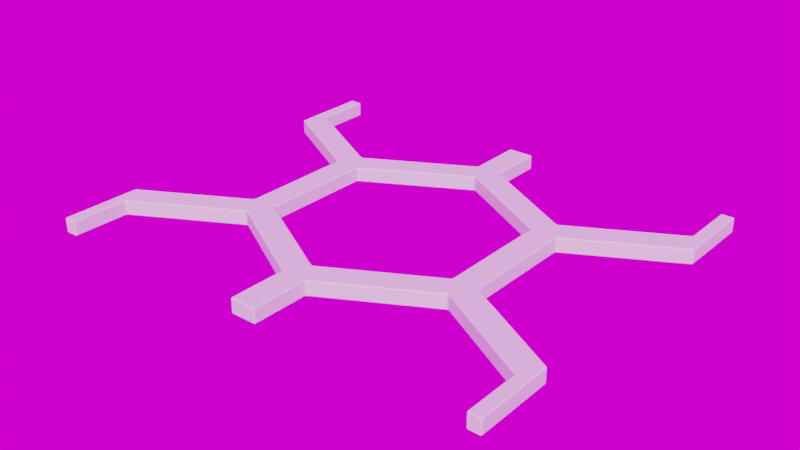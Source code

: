 # Source: grid_hex.blend  (saved by Blender 2.90.8; exported with 4.5.12 LTS)
import bpy
from mathutils import Matrix  # noqa: F401  (used for matrix-valued properties, if any)

bpy.ops.wm.read_factory_settings(use_empty=True)
scene = bpy.context.scene
scene.name = 'Scene'

# ---- collections
col_collection = bpy.data.collections.new('Collection'); scene.collection.children.link(col_collection)
col_bool_objects = bpy.data.collections.new('Bool_Objects'); scene.collection.children.link(col_bool_objects)
col_wire_objects = bpy.data.collections.new('Wire_Objects'); scene.collection.children.link(col_wire_objects)
col_fluent_creations = bpy.data.collections.new('Fluent_Creations'); scene.collection.children.link(col_fluent_creations)
col_grid_objects = bpy.data.collections.new('Grid_Objects'); scene.collection.children.link(col_grid_objects)

# ---- images (referenced by path relative to the original .blend; pixels are not part of the script)
import os
ASSET_DIR = os.environ.get("B2B_ASSET_DIR", "")  # directory of the original .blend (textures are referenced by path, not embedded)
HERE = os.path.dirname(os.path.abspath(__file__))  # packed textures are extracted next to this script under _unpacked/

def load_image(name, relpath, width, height, colorspace="sRGB"):
    """Load a texture the original file referenced (path relative to the .blend, or extracted next to this script)."""
    p = next((c for c in (os.path.join(HERE, relpath), os.path.join(ASSET_DIR, relpath)) if relpath and os.path.exists(c)), "")
    if p:
        img = bpy.data.images.load(p, check_existing=True)
        img.name = name
    else:  # same state as the original file: an image datablock whose file is absent (Cycles renders it pink)
        img = bpy.data.images.new(name, width, height)
        img.source = "FILE"
        img.filepath = "//" + (relpath or name)
    img.colorspace_settings.name = colorspace
    return img
img_artist_workshop_4k_hdr = load_image('artist_workshop_4k.hdr', 'artist_workshop_4k.hdr', 1024, 1024, 'Linear Rec.709')

# ---- node groups
ng_warmth__gaffer = bpy.data.node_groups.new('Warmth (Gaffer)', 'ShaderNodeTree')
_s = ng_warmth__gaffer.interface.new_socket(name='Image', in_out='OUTPUT', socket_type='NodeSocketColor')
_s = ng_warmth__gaffer.interface.new_socket(name='Image', in_out='INPUT', socket_type='NodeSocketColor')
_s = ng_warmth__gaffer.interface.new_socket(name='Temp', in_out='INPUT', socket_type='NodeSocketFloat')
_s.min_value = -100.0
_s.max_value = 100.0
_s = ng_warmth__gaffer.interface.new_socket(name='Tint', in_out='INPUT', socket_type='NodeSocketFloat')
_s.min_value = -100.0
_s.max_value = 100.0
_N = ng_warmth__gaffer.nodes; _L = ng_warmth__gaffer.links
n0 = _N.new('NodeGroupInput'); n0.name = 'Group Input'; n0.location = (-70, -478)
n1 = _N.new('NodeGroupOutput'); n1.name = 'Group Output'; n1.location = (1033, -158)
n2 = _N.new('ShaderNodeMath'); n2.name = 'Math'; n2.location = (214, -339)
n2.operation = 'DIVIDE'
n2.inputs[1].default_value = 150.0
n2.inputs[2].default_value = 0.0
n3 = _N.new('ShaderNodeMath'); n3.name = 'Math.001'; n3.location = (407, -336)
n3.inputs[1].default_value = 1.0
n3.inputs[2].default_value = 0.0
n4 = _N.new('ShaderNodeSeparateColor'); n4.name = 'Separate RGB'; n4.location = (408, -168)
n5 = _N.new('ShaderNodeMath'); n5.name = 'Math.002'; n5.location = (627, 85)
n5.operation = 'MULTIPLY'
n5.inputs[2].default_value = 0.0
n6 = _N.new('ShaderNodeMath'); n6.name = 'Math.003'; n6.location = (627, -91)
n6.operation = 'MULTIPLY'
n6.inputs[2].default_value = 0.0
n7 = _N.new('ShaderNodeMath'); n7.name = 'Math.004'; n7.location = (627, -240)
n7.operation = 'DIVIDE'
n7.inputs[2].default_value = 0.0
n8 = _N.new('ShaderNodeMath'); n8.name = 'Math.005'; n8.location = (214, -548)
n8.operation = 'DIVIDE'
n8.inputs[1].default_value = 150.0
n8.inputs[2].default_value = 0.0
n9 = _N.new('ShaderNodeMath'); n9.name = 'Math.006'; n9.location = (407, -529)
n9.inputs[1].default_value = 1.0
n9.inputs[2].default_value = 0.0
n10 = _N.new('ShaderNodeCombineColor'); n10.name = 'Combine RGB'; n10.location = (808, -163)
_L.new(n0.outputs[1], n2.inputs[0])
_L.new(n2.outputs[0], n3.inputs[0])
_L.new(n3.outputs[0], n5.inputs[1])
_L.new(n3.outputs[0], n7.inputs[1])
_L.new(n0.outputs[2], n8.inputs[0])
_L.new(n8.outputs[0], n9.inputs[0])
_L.new(n9.outputs[0], n6.inputs[1])
_L.new(n0.outputs[0], n4.inputs[0])
_L.new(n4.outputs[0], n5.inputs[0])
_L.new(n4.outputs[1], n6.inputs[0])
_L.new(n4.outputs[2], n7.inputs[0])
_L.new(n5.outputs[0], n10.inputs[0])
_L.new(n6.outputs[0], n10.inputs[1])
_L.new(n7.outputs[0], n10.inputs[2])
_L.new(n10.outputs[0], n1.inputs[0])
n1.is_active_output = True

# ---- world
world_world = bpy.data.worlds.new('World'); scene.world = world_world
world_world.use_nodes = True; world_world.node_tree.nodes.clear()
_N = world_world.node_tree.nodes; _L = world_world.node_tree.links
n0 = _N.new('ShaderNodeOutputWorld'); n0.name = 'World Output'; n0.location = (300, 300)
n1 = _N.new('ShaderNodeBackground'); n1.name = 'Background'; n1.location = (10, 300)
n1.inputs[0].default_value = (0.05088, 0.05088, 0.05088, 1.0)
n2 = _N.new('ShaderNodeTexEnvironment'); n2.name = 'HDRIHandler_ShaderNodeTexEnvironment'; n2.location = (-462, 90)
n2.image = img_artist_workshop_4k_hdr
n3 = _N.new('ShaderNodeTexCoord'); n3.name = 'HDRIHandler_ShaderNodeTexCoord'; n3.location = (-1022, 118)
n4 = _N.new('ShaderNodeMapping'); n4.name = 'HDRIHandler_ShaderNodeMapping'; n4.location = (-832, 138)
n4.mute = True
n5 = _N.new('ShaderNodeGroup'); n5.name = 'HDRIHandler_Warmth'; n5.location = (-262, 73)
n5.mute = True
n5.node_tree = ng_warmth__gaffer
n5.inputs[1].default_value = 0.0
n5.inputs[2].default_value = 0.0
n6 = _N.new('ShaderNodeGamma'); n6.name = 'HDRIHandler_ShaderNodeGamma'; n6.location = (-72, 60)
n6.mute = True
n7 = _N.new('ShaderNodeHueSaturation'); n7.name = 'HDRIHandler_ShaderNodeHueSaturation'; n7.location = (118, 81)
n7.mute = True
n8 = _N.new('ShaderNodeBackground'); n8.name = 'HDRIHandler_ShaderNodeBackground'; n8.location = (318, 48)
n9 = _N.new('ShaderNodeOutputWorld'); n9.name = 'HDRIHandler_ShaderNodeOutputWorld'; n9.location = (729, 34)
_L.new(n1.outputs[0], n0.inputs[0])
_L.new(n3.outputs[0], n4.inputs[0])
_L.new(n4.outputs[0], n2.inputs[0])
_L.new(n2.outputs[0], n5.inputs[0])
_L.new(n5.outputs[0], n6.inputs[0])
_L.new(n6.outputs[0], n7.inputs[4])
_L.new(n7.outputs[0], n8.inputs[0])
_L.new(n8.outputs[0], n9.inputs[0])
n9.is_active_output = True
world_world.color = (0.05088, 0.05088, 0.05088)
world_world.use_sun_shadow = False
world_world.sun_shadow_jitter_overblur = 0.0

# ---- meshes
me_circle_015 = bpy.data.meshes.new('Circle.015')
me_circle_015.from_pydata([(-0.07499, 0.04167, 0.0), (-0.03749, 0.02564, 0.0), (-0.00433, 0.04407, 0.0), (-0.04182, 0.01843, 0.0), (-0.07066, 0.04407, 0.0), (0.0, 0.03686, 0.0), (-0.07499, 0.03686, 0.0), (-0.03317, 0.01843, 0.0), (0.0, 0.04167, 0.0), (-0.03749, 0.02083, 0.0), (-0.07499, 0.0625, 0.0), (-0.07066, 0.0625, 0.0), (0.0, 0.0625, 0.0), (-0.00433, 0.0625, 0.0), (-0.03749, 1.852e-08, 0.0), (-0.04182, 1.852e-08, 0.0), (-0.03317, 1.852e-08, 0.0)], [], [(2, 1, 9, 8), (1, 4, 0, 9), (4, 11, 10, 0), (6, 3, 9, 0), (7, 5, 8, 9), (16, 7, 9, 14), (12, 13, 2, 8), (3, 15, 14, 9)])
me_circle_015.polygons.foreach_set('use_smooth', [True] * 8)
_uv = me_circle_015.uv_layers.new(name='UVMap')
_uv.uv.foreach_set('vector', [0.117, 0.2789, 0.117, 0.7211, 0.06699, 0.75, 0.06699, 0.25, 0.117, 0.7211, 0.5, 0.9423, 0.5, 1.0, 0.06699, 0.75, 0.5, 0.9423, 0.6915, 0.8317, 0.7165, 0.875, 0.5, 1.0, 0.5, 0.05774, 0.117, 0.2789, 0.06699, 0.25, 0.5, 0.0, 0.117, 0.7211, 0.5, 0.9423, 0.5, 1.0, 0.06699, 0.75, 0.117, 0.5, 0.117, 0.7211, 0.06699, 0.75, 0.06699, 0.5, 0.2835, 0.125, 0.3085, 0.1683, 0.117, 0.2789, 0.06699, 0.25, 0.117, 0.2789, 0.117, 0.5, 0.06699, 0.5, 0.06699, 0.25])
me_circle_015.use_remesh_preserve_volume = False
me_circle_015.use_remesh_preserve_attributes = False
me_circle_015.use_mirror_vertex_groups = False
me_circle_015.update()

# ---- objects
ob_grid_hex = bpy.data.objects.new('Grid_Hex', me_circle_015)

# ---- transforms, parenting, visibility, modifiers, constraints
ob_grid_hex.location = (0.0, 0.0, 0.0)
ob_grid_hex.use_shape_key_edit_mode = True
ob_grid_hex.lineart.crease_threshold = 0.0
_m = ob_grid_hex.modifiers.new('Mirror', 'MIRROR')
_m.use_axis = (True, True, False)
_m = ob_grid_hex.modifiers.new('Array_X', 'ARRAY')
_m.count = 1
_m.constant_offset_displace = (0.0, 0.0, 0.0)
_m.use_merge_vertices = True
_m.merge_threshold = 0.0001
_m = ob_grid_hex.modifiers.new('Array_Y', 'ARRAY')
_m.count = 1
_m.constant_offset_displace = (0.0, 0.0, 0.0)
_m.relative_offset_displace = (0.0, 1.0, 0.0)
_m.use_merge_vertices = True
_m.merge_threshold = 0.0001
_m = ob_grid_hex.modifiers.new('Displace_X', 'DISPLACE')
_m.strength = 0.0
_m.direction = 'X'
_m = ob_grid_hex.modifiers.new('Displace_Y', 'DISPLACE')
_m.strength = 0.0
_m.direction = 'Y'
_m = ob_grid_hex.modifiers.new('Displace_Z', 'DISPLACE')
_m.strength = -0.05
_m.direction = 'Z'
_m = ob_grid_hex.modifiers.new('ArrayX_from_bool', 'ARRAY')
_m.show_render = False
_m.constant_offset_displace = (0.0, 0.0, 0.0)
_m = ob_grid_hex.modifiers.new('ArrayY_from_bool', 'ARRAY')
_m.show_render = False
_m.constant_offset_displace = (0.0, 0.0, 0.0)
_m = ob_grid_hex.modifiers.new('ArrayZ_from_bool', 'ARRAY')
_m.show_render = False
_m.constant_offset_displace = (0.0, 0.0, 0.0)
_m = ob_grid_hex.modifiers.new('DisplaceX_to_center', 'DISPLACE')
_m.show_render = False
_m.strength = 0.0
_m.direction = 'X'
_m = ob_grid_hex.modifiers.new('DisplaceY_to_center', 'DISPLACE')
_m.show_render = False
_m.strength = 0.0
_m.direction = 'Y'
_m = ob_grid_hex.modifiers.new('Mirror_from_bool', 'MIRROR')
_m.show_render = False
_m = ob_grid_hex.modifiers.new('Solidify', 'SOLIDIFY')
_m.thickness = 0.005
_m.offset = 1.0
_m.nonmanifold_thickness_mode = 'FIXED'
_m.nonmanifold_merge_threshold = 0.0003
_m = ob_grid_hex.modifiers.new('Bevel', 'BEVEL')
_m.width = 0.0005
_m.width_pct = 0.0005
_m.segments = 2
_m.harden_normals = True
_m.miter_outer = 'MITER_ARC'

# ---- collection membership
scene.collection.objects.link(ob_grid_hex)

# ---- scene / render settings (as saved in the file)
scene.frame_start = 1; scene.frame_end = 250; scene.frame_set(1)
scene.render.engine = 'CYCLES'
scene.render.film_transparent = True
scene.cycles.use_denoising = False
scene.cycles.samples = 128
scene.cycles.sampling_pattern = 'TABULATED_SOBOL'
scene.cycles.use_adaptive_sampling = False
scene.cycles.use_light_tree = False
scene.eevee.use_gtao = True
scene.eevee.use_raytracing = True
scene.view_settings.view_transform = 'Filmic'
bpy.context.view_layer.update()

# ---- added for rendering (the .blend has no active camera and no usable light): camera, sun
cam_auto = bpy.data.cameras.new('AutoCamera')
cam_auto.lens = 50.0
cam_auto.sensor_width = 36.0
cam_auto.clip_end = 1000.0
ob_auto_camera = bpy.data.objects.new('AutoCamera', cam_auto)
scene.collection.objects.link(ob_auto_camera)
ob_auto_camera.location = (0.185045, -0.222054, 0.125536)
ob_auto_camera.rotation_euler = (1.09748, -7.21219e-08, 0.694738)
scene.camera = ob_auto_camera
light_auto_sun = bpy.data.lights.new('AutoSun', 'SUN')
light_auto_sun.energy = 3.0
light_auto_sun.angle = 0.0523599
ob_auto_sun = bpy.data.objects.new('AutoSun', light_auto_sun)
scene.collection.objects.link(ob_auto_sun)
ob_auto_sun.rotation_euler = (0.872665, 0.174533, 0.523599)
bpy.context.view_layer.update()

